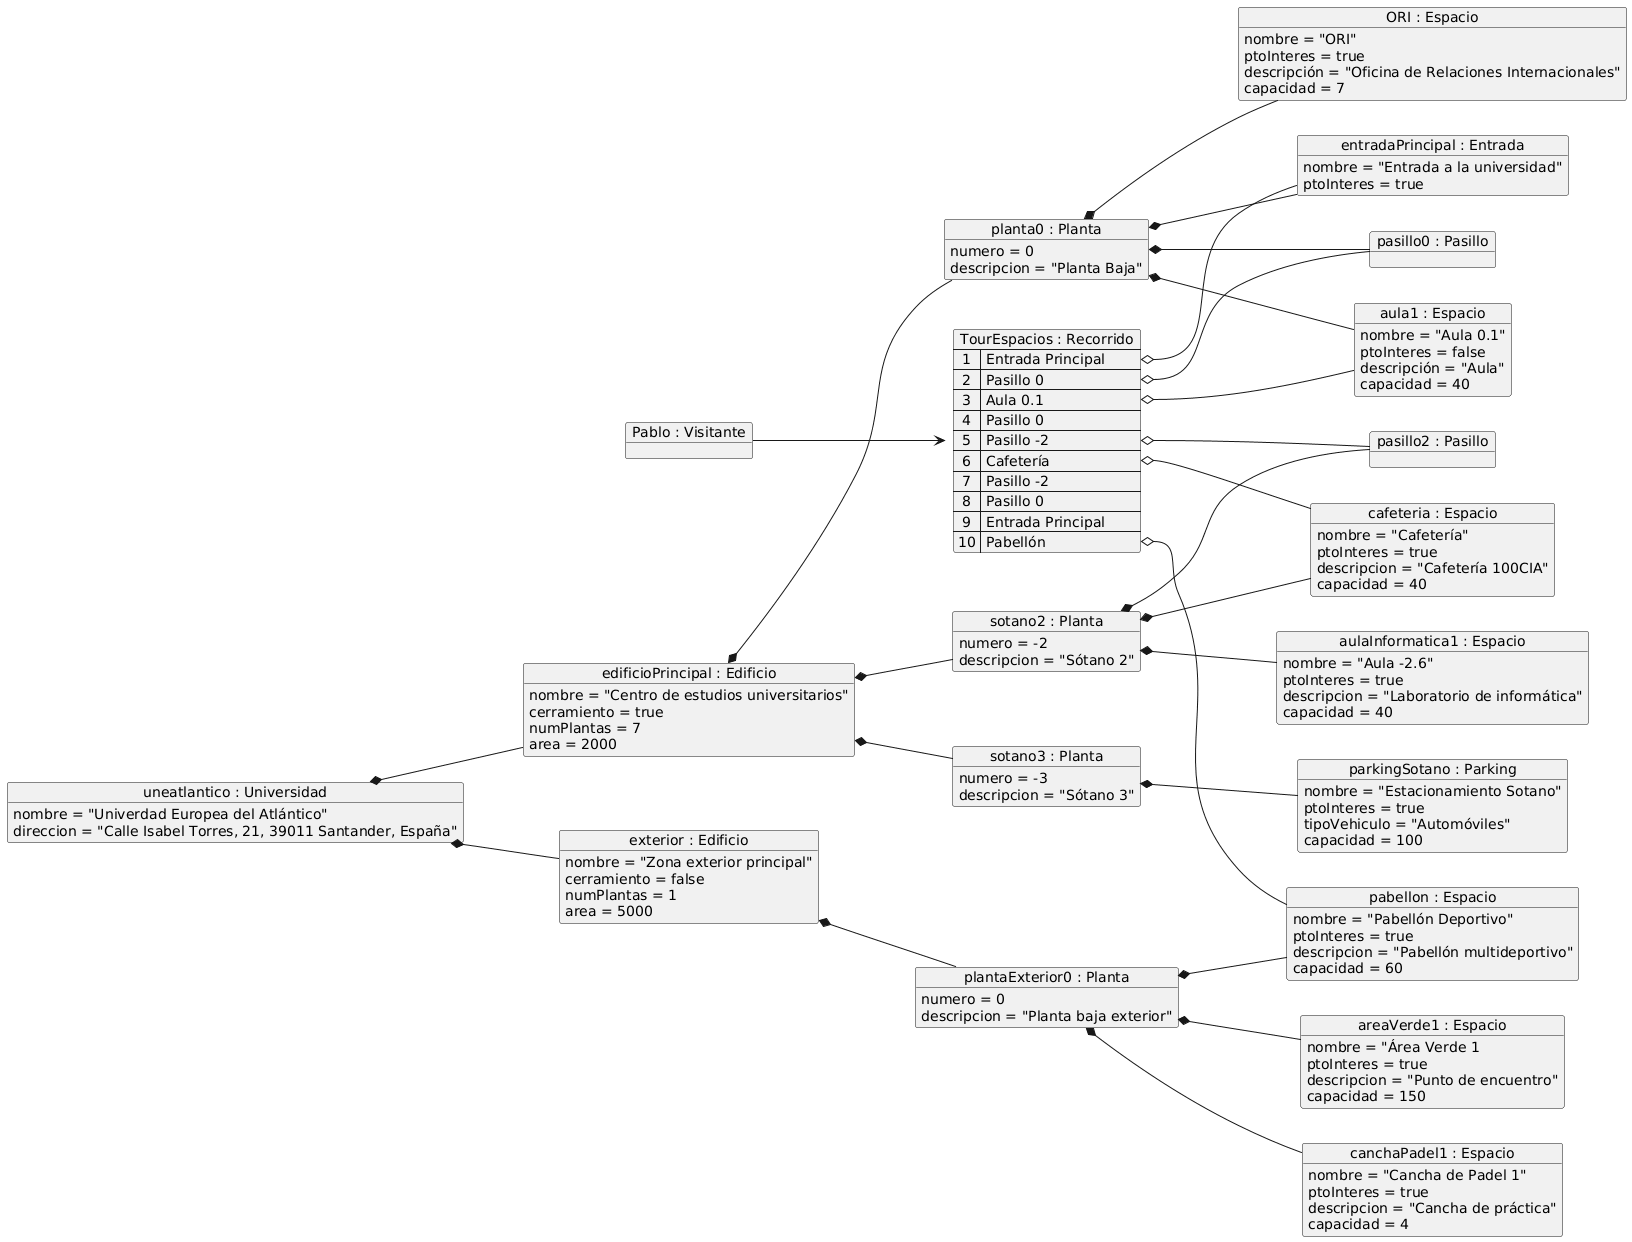

The diagram above was rendered by PlantUML. Its source (embedded in the PNG):
@startuml
left to right direction

object "uneatlantico : Universidad" as uneatlantico {
    nombre = "Univerdad Europea del Atlántico"
    direccion = "Calle Isabel Torres, 21, 39011 Santander, España"
}

object "edificioPrincipal : Edificio" as edificioPrincipal {
    nombre = "Centro de estudios universitarios"
    cerramiento = true
    numPlantas = 7
    area = 2000
}

object "planta0 : Planta" as planta0 {
    numero = 0
    descripcion = "Planta Baja"
}

object "sotano2 : Planta" as sotano2{
    numero = -2
    descripcion = "Sótano 2"
}

object "sotano3 : Planta" as sotano3 {
    numero = -3
    descripcion = "Sótano 3"
}

object "aula1 : Espacio" as aula1 {
    nombre = "Aula 0.1"
    ptoInteres = false
    descripción = "Aula"
    capacidad = 40
}

object "aulaInformatica1 : Espacio" as aulaInformatica1{
    nombre = "Aula -2.6"
    ptoInteres = true
    descripcion = "Laboratorio de informática"
    capacidad = 40
}

object "ORI : Espacio" as ORI {
    nombre = "ORI"
    ptoInteres = true
    descripción = "Oficina de Relaciones Internacionales"
    capacidad = 7
}

object "cafeteria : Espacio" as cafeteria{
    nombre = "Cafetería"
    ptoInteres = true
    descripcion = "Cafetería 100CIA"
    capacidad = 40
}

object "pasillo2 : Pasillo" as pasilloS2

object "pasillo0 : Pasillo" as pasillo0


object "entradaPrincipal : Entrada" as entradaPrincipal{
    nombre = "Entrada a la universidad"
    ptoInteres = true
}

object "parkingSotano : Parking" as parkingSotano {
    nombre = "Estacionamiento Sotano"
    ptoInteres = true
    tipoVehiculo = "Automóviles"
    capacidad = 100
}

object "exterior : Edificio" as exterior {
    nombre = "Zona exterior principal"
    cerramiento = false
    numPlantas = 1
    area = 5000
}

object "plantaExterior0 : Planta" as plantaE0 {
    numero = 0
    descripcion = "Planta baja exterior"
}

object "areaVerde1 : Espacio" as areaVerde1 {
    nombre = "Área Verde 1
    ptoInteres = true
    descripcion = "Punto de encuentro"
    capacidad = 150
}

object "canchaPadel1 : Espacio" as canchaPadel1 {
    nombre = "Cancha de Padel 1"
    ptoInteres = true
    descripcion = "Cancha de práctica"
    capacidad = 4
}

object "pabellon : Espacio" as pabellon {
    nombre = "Pabellón Deportivo"
    ptoInteres = true
    descripcion = "Pabellón multideportivo"
    capacidad = 60
}

object "Pablo : Visitante" as visitante

map "TourEspacios : Recorrido" as recorrido {
 1 => Entrada Principal
 2 => Pasillo 0
 3 => Aula 0.1
 4 => Pasillo 0
 5 => Pasillo -2
 6 => Cafetería
 7 => Pasillo -2
 8 => Pasillo 0
 9 => Entrada Principal
 10 => Pabellón
}

uneatlantico *-- edificioPrincipal
uneatlantico *-- exterior

edificioPrincipal *-- sotano3
edificioPrincipal *-- planta0
edificioPrincipal *-- sotano2

planta0 *-- aula1
planta0 *-- ORI
planta0 *-- entradaPrincipal
planta0 *-- pasillo0
sotano3 *-- parkingSotano


sotano2 *-- cafeteria
sotano2 *-- aulaInformatica1
sotano2 *-- pasilloS2

exterior *-- plantaE0

plantaE0 *-- areaVerde1
plantaE0 *-- canchaPadel1
plantaE0 *-- pabellon

visitante --> recorrido
recorrido::1 o-- entradaPrincipal
recorrido::2 o-- pasillo0
recorrido::3 o-- aula1
recorrido::5 o-- pasilloS2
recorrido::6 o-- cafeteria
recorrido::10 o-- pabellon
@enduml